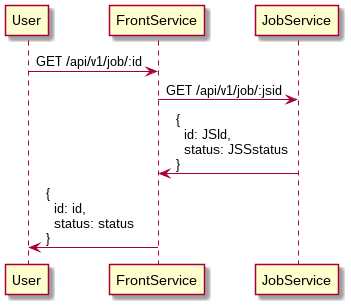

The diagram above was rendered by PlantUML. Its source (embedded in the PNG):
@startuml
User -> FrontService: GET /api/v1/job/:id
FrontService -> JobService: GET /api/v1/job/:jsid
JobService -> FrontService:  {\n  id: JSId,\n  status: JSSstatus\n}
FrontService -> User: {\n  id: id,\n  status: status\n}
@enduml